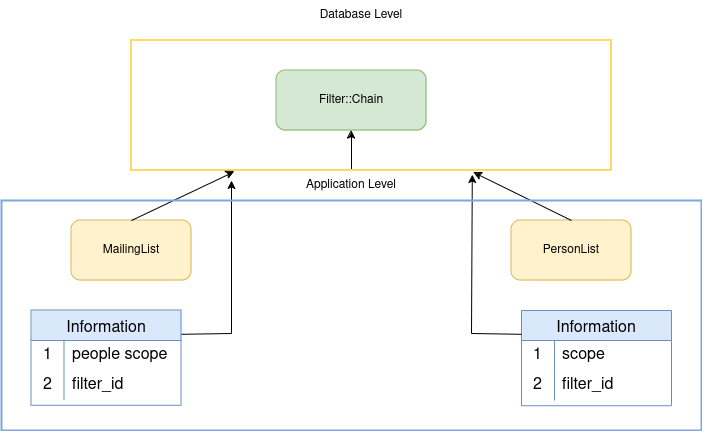

The diagram above was exported from draw.io. Its source (the exported page's mxGraphModel, read from the mxfile embedded in the PNG):
<mxGraphModel dx="1647" dy="955" grid="1" gridSize="10" guides="1" tooltips="1" connect="1" arrows="1" fold="1" page="1" pageScale="1" pageWidth="850" pageHeight="1100" math="0" shadow="0">
  <root>
    <mxCell id="0" />
    <mxCell id="1" parent="0" />
    <mxCell id="1BfUq60mXsaFw33XVy9L-37" value="" style="endArrow=classic;html=1;rounded=0;entryX=0.5;entryY=1;entryDx=0;entryDy=0;exitX=0.5;exitY=0;exitDx=0;exitDy=0;" edge="1" parent="1" source="1BfUq60mXsaFw33XVy9L-46" target="1BfUq60mXsaFw33XVy9L-40">
      <mxGeometry width="50" height="50" relative="1" as="geometry">
        <mxPoint x="440" y="200" as="sourcePoint" />
        <mxPoint x="440" y="160" as="targetPoint" />
      </mxGeometry>
    </mxCell>
    <mxCell id="1BfUq60mXsaFw33XVy9L-40" value="Filter::Chain" style="rounded=1;whiteSpace=wrap;html=1;fillColor=#d5e8d4;strokeColor=#82b366;" vertex="1" parent="1">
      <mxGeometry x="365" y="120" width="150" height="60" as="geometry" />
    </mxCell>
    <mxCell id="1BfUq60mXsaFw33XVy9L-44" value="Database Level" style="text;html=1;align=center;verticalAlign=middle;whiteSpace=wrap;rounded=0;" vertex="1" parent="1">
      <mxGeometry x="400" y="50" width="100" height="30" as="geometry" />
    </mxCell>
    <mxCell id="1BfUq60mXsaFw33XVy9L-46" value="Application Level" style="text;html=1;align=center;verticalAlign=middle;whiteSpace=wrap;rounded=0;" vertex="1" parent="1">
      <mxGeometry x="390" y="220" width="100" height="30" as="geometry" />
    </mxCell>
    <mxCell id="1BfUq60mXsaFw33XVy9L-50" value="" style="rounded=0;whiteSpace=wrap;html=1;fillColor=none;strokeColor=#FFD966;strokeWidth=2;" vertex="1" parent="1">
      <mxGeometry x="220" y="90" width="480" height="130" as="geometry" />
    </mxCell>
    <mxCell id="1BfUq60mXsaFw33XVy9L-3" value="MailingList" style="rounded=1;whiteSpace=wrap;html=1;fillColor=#fff2cc;strokeColor=#d6b656;" vertex="1" parent="1">
      <mxGeometry x="160" y="270" width="120" height="60" as="geometry" />
    </mxCell>
    <mxCell id="1BfUq60mXsaFw33XVy9L-4" value="PersonList" style="rounded=1;whiteSpace=wrap;html=1;fillColor=#fff2cc;strokeColor=#d6b656;" vertex="1" parent="1">
      <mxGeometry x="600" y="270" width="120" height="60" as="geometry" />
    </mxCell>
    <mxCell id="1BfUq60mXsaFw33XVy9L-6" value="" style="endArrow=classic;html=1;rounded=0;exitX=0.5;exitY=0;exitDx=0;exitDy=0;entryX=0.215;entryY=1.008;entryDx=0;entryDy=0;entryPerimeter=0;" edge="1" parent="1" source="1BfUq60mXsaFw33XVy9L-3" target="1BfUq60mXsaFw33XVy9L-50">
      <mxGeometry width="50" height="50" relative="1" as="geometry">
        <mxPoint x="180" y="400" as="sourcePoint" />
        <mxPoint x="300" y="240" as="targetPoint" />
      </mxGeometry>
    </mxCell>
    <mxCell id="1BfUq60mXsaFw33XVy9L-7" value="" style="endArrow=classic;html=1;rounded=0;exitX=0.5;exitY=0;exitDx=0;exitDy=0;entryX=0.713;entryY=1.015;entryDx=0;entryDy=0;entryPerimeter=0;" edge="1" parent="1" source="1BfUq60mXsaFw33XVy9L-4" target="1BfUq60mXsaFw33XVy9L-50">
      <mxGeometry width="50" height="50" relative="1" as="geometry">
        <mxPoint x="460" y="490" as="sourcePoint" />
        <mxPoint x="500" y="300" as="targetPoint" />
      </mxGeometry>
    </mxCell>
    <mxCell id="1BfUq60mXsaFw33XVy9L-9" value="Information" style="shape=table;startSize=30;container=1;collapsible=0;childLayout=tableLayout;fixedRows=1;rowLines=0;fontStyle=0;strokeColor=#6c8ebf;fontSize=16;fillColor=#dae8fc;" vertex="1" parent="1">
      <mxGeometry x="120" y="360" width="150" height="95.21739130434783" as="geometry" />
    </mxCell>
    <mxCell id="1BfUq60mXsaFw33XVy9L-10" value="" style="shape=tableRow;horizontal=0;startSize=0;swimlaneHead=0;swimlaneBody=0;top=0;left=0;bottom=0;right=0;collapsible=0;dropTarget=0;fillColor=none;points=[[0,0.5],[1,0.5]];portConstraint=eastwest;strokeColor=inherit;fontSize=16;" vertex="1" parent="1BfUq60mXsaFw33XVy9L-9">
      <mxGeometry y="30" width="150" height="30" as="geometry" />
    </mxCell>
    <mxCell id="1BfUq60mXsaFw33XVy9L-11" value="1" style="shape=partialRectangle;html=1;whiteSpace=wrap;connectable=0;fillColor=none;top=0;left=0;bottom=0;right=0;overflow=hidden;pointerEvents=1;strokeColor=inherit;fontSize=16;" vertex="1" parent="1BfUq60mXsaFw33XVy9L-10">
      <mxGeometry width="33" height="30" as="geometry">
        <mxRectangle width="33" height="30" as="alternateBounds" />
      </mxGeometry>
    </mxCell>
    <mxCell id="1BfUq60mXsaFw33XVy9L-12" value="people scope" style="shape=partialRectangle;html=1;whiteSpace=wrap;connectable=0;fillColor=none;top=0;left=0;bottom=0;right=0;align=left;spacingLeft=6;overflow=hidden;strokeColor=inherit;fontSize=16;" vertex="1" parent="1BfUq60mXsaFw33XVy9L-10">
      <mxGeometry x="33" width="117" height="30" as="geometry">
        <mxRectangle width="117" height="30" as="alternateBounds" />
      </mxGeometry>
    </mxCell>
    <mxCell id="1BfUq60mXsaFw33XVy9L-13" value="" style="shape=tableRow;horizontal=0;startSize=0;swimlaneHead=0;swimlaneBody=0;top=0;left=0;bottom=0;right=0;collapsible=0;dropTarget=0;fillColor=none;points=[[0,0.5],[1,0.5]];portConstraint=eastwest;strokeColor=inherit;fontSize=16;" vertex="1" parent="1BfUq60mXsaFw33XVy9L-9">
      <mxGeometry y="60" width="150" height="30" as="geometry" />
    </mxCell>
    <mxCell id="1BfUq60mXsaFw33XVy9L-14" value="2" style="shape=partialRectangle;html=1;whiteSpace=wrap;connectable=0;fillColor=none;top=0;left=0;bottom=0;right=0;overflow=hidden;strokeColor=inherit;fontSize=16;" vertex="1" parent="1BfUq60mXsaFw33XVy9L-13">
      <mxGeometry width="33" height="30" as="geometry">
        <mxRectangle width="33" height="30" as="alternateBounds" />
      </mxGeometry>
    </mxCell>
    <mxCell id="1BfUq60mXsaFw33XVy9L-15" value="filter_id" style="shape=partialRectangle;html=1;whiteSpace=wrap;connectable=0;fillColor=none;top=0;left=0;bottom=0;right=0;align=left;spacingLeft=6;overflow=hidden;strokeColor=inherit;fontSize=16;" vertex="1" parent="1BfUq60mXsaFw33XVy9L-13">
      <mxGeometry x="33" width="117" height="30" as="geometry">
        <mxRectangle width="117" height="30" as="alternateBounds" />
      </mxGeometry>
    </mxCell>
    <mxCell id="1BfUq60mXsaFw33XVy9L-19" value="" style="endArrow=classic;html=1;rounded=0;exitX=1;exitY=0.25;exitDx=0;exitDy=0;" edge="1" parent="1" source="1BfUq60mXsaFw33XVy9L-9">
      <mxGeometry width="50" height="50" relative="1" as="geometry">
        <mxPoint x="390" y="490" as="sourcePoint" />
        <mxPoint x="320" y="230" as="targetPoint" />
        <Array as="points">
          <mxPoint x="320" y="383" />
        </Array>
      </mxGeometry>
    </mxCell>
    <mxCell id="1BfUq60mXsaFw33XVy9L-20" value="Information" style="shape=table;startSize=30;container=1;collapsible=0;childLayout=tableLayout;fixedRows=1;rowLines=0;fontStyle=0;strokeColor=#6c8ebf;fontSize=16;fillColor=#dae8fc;" vertex="1" parent="1">
      <mxGeometry x="610" y="360" width="150" height="95.21739130434783" as="geometry" />
    </mxCell>
    <mxCell id="1BfUq60mXsaFw33XVy9L-21" value="" style="shape=tableRow;horizontal=0;startSize=0;swimlaneHead=0;swimlaneBody=0;top=0;left=0;bottom=0;right=0;collapsible=0;dropTarget=0;fillColor=none;points=[[0,0.5],[1,0.5]];portConstraint=eastwest;strokeColor=inherit;fontSize=16;" vertex="1" parent="1BfUq60mXsaFw33XVy9L-20">
      <mxGeometry y="30" width="150" height="30" as="geometry" />
    </mxCell>
    <mxCell id="1BfUq60mXsaFw33XVy9L-22" value="1" style="shape=partialRectangle;html=1;whiteSpace=wrap;connectable=0;fillColor=none;top=0;left=0;bottom=0;right=0;overflow=hidden;pointerEvents=1;strokeColor=inherit;fontSize=16;" vertex="1" parent="1BfUq60mXsaFw33XVy9L-21">
      <mxGeometry width="33" height="30" as="geometry">
        <mxRectangle width="33" height="30" as="alternateBounds" />
      </mxGeometry>
    </mxCell>
    <mxCell id="1BfUq60mXsaFw33XVy9L-23" value="scope" style="shape=partialRectangle;html=1;whiteSpace=wrap;connectable=0;fillColor=none;top=0;left=0;bottom=0;right=0;align=left;spacingLeft=6;overflow=hidden;strokeColor=inherit;fontSize=16;" vertex="1" parent="1BfUq60mXsaFw33XVy9L-21">
      <mxGeometry x="33" width="117" height="30" as="geometry">
        <mxRectangle width="117" height="30" as="alternateBounds" />
      </mxGeometry>
    </mxCell>
    <mxCell id="1BfUq60mXsaFw33XVy9L-24" value="" style="shape=tableRow;horizontal=0;startSize=0;swimlaneHead=0;swimlaneBody=0;top=0;left=0;bottom=0;right=0;collapsible=0;dropTarget=0;fillColor=none;points=[[0,0.5],[1,0.5]];portConstraint=eastwest;strokeColor=inherit;fontSize=16;" vertex="1" parent="1BfUq60mXsaFw33XVy9L-20">
      <mxGeometry y="60" width="150" height="30" as="geometry" />
    </mxCell>
    <mxCell id="1BfUq60mXsaFw33XVy9L-25" value="2" style="shape=partialRectangle;html=1;whiteSpace=wrap;connectable=0;fillColor=none;top=0;left=0;bottom=0;right=0;overflow=hidden;strokeColor=inherit;fontSize=16;" vertex="1" parent="1BfUq60mXsaFw33XVy9L-24">
      <mxGeometry width="33" height="30" as="geometry">
        <mxRectangle width="33" height="30" as="alternateBounds" />
      </mxGeometry>
    </mxCell>
    <mxCell id="1BfUq60mXsaFw33XVy9L-26" value="filter_id" style="shape=partialRectangle;html=1;whiteSpace=wrap;connectable=0;fillColor=none;top=0;left=0;bottom=0;right=0;align=left;spacingLeft=6;overflow=hidden;strokeColor=inherit;fontSize=16;" vertex="1" parent="1BfUq60mXsaFw33XVy9L-24">
      <mxGeometry x="33" width="117" height="30" as="geometry">
        <mxRectangle width="117" height="30" as="alternateBounds" />
      </mxGeometry>
    </mxCell>
    <mxCell id="1BfUq60mXsaFw33XVy9L-30" value="" style="endArrow=classic;html=1;rounded=0;exitX=0;exitY=0.25;exitDx=0;exitDy=0;entryX=0.71;entryY=1.031;entryDx=0;entryDy=0;entryPerimeter=0;" edge="1" parent="1" source="1BfUq60mXsaFw33XVy9L-20" target="1BfUq60mXsaFw33XVy9L-50">
      <mxGeometry width="50" height="50" relative="1" as="geometry">
        <mxPoint x="600" y="410" as="sourcePoint" />
        <mxPoint x="560" y="300" as="targetPoint" />
        <Array as="points">
          <mxPoint x="560" y="383" />
        </Array>
      </mxGeometry>
    </mxCell>
    <mxCell id="1BfUq60mXsaFw33XVy9L-45" value="" style="rounded=0;whiteSpace=wrap;html=1;fillColor=none;strokeColor=#7EA6E0;strokeWidth=2;" vertex="1" parent="1">
      <mxGeometry x="90" y="250" width="700" height="230" as="geometry" />
    </mxCell>
  </root>
</mxGraphModel>